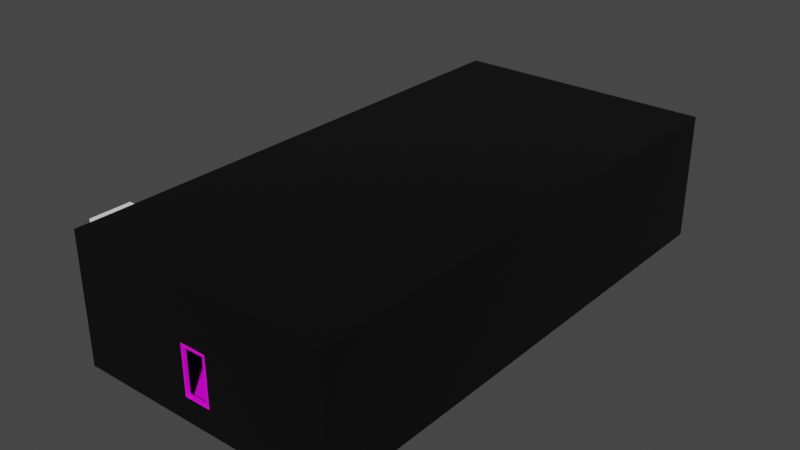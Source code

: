 # Source: C6L1.blend  (saved by Blender 3.5.10; exported with 4.5.12 LTS)
import bpy
from mathutils import Matrix  # noqa: F401  (used for matrix-valued properties, if any)

bpy.ops.wm.read_factory_settings(use_empty=True)
scene = bpy.context.scene
scene.name = 'Scene'

# ---- collections
col_collection = bpy.data.collections.new('Collection'); scene.collection.children.link(col_collection)
col_part1 = bpy.data.collections.new('Part1'); scene.collection.children.link(col_part1)

# ---- images (referenced by path relative to the original .blend; pixels are not part of the script)
import os
ASSET_DIR = os.environ.get("B2B_ASSET_DIR", "")  # directory of the original .blend (textures are referenced by path, not embedded)
HERE = os.path.dirname(os.path.abspath(__file__))  # packed textures are extracted next to this script under _unpacked/

def load_image(name, relpath, width, height, colorspace="sRGB"):
    """Load a texture the original file referenced (path relative to the .blend, or extracted next to this script)."""
    p = next((c for c in (os.path.join(HERE, relpath), os.path.join(ASSET_DIR, relpath)) if relpath and os.path.exists(c)), "")
    if p:
        img = bpy.data.images.load(p, check_existing=True)
        img.name = name
    else:  # same state as the original file: an image datablock whose file is absent (Cycles renders it pink)
        img = bpy.data.images.new(name, width, height)
        img.source = "FILE"
        img.filepath = "//" + (relpath or name)
    img.colorspace_settings.name = colorspace
    return img
img_whitebrick_png = load_image('whitebrick.png', 'whitebrick.png', 1024, 1024, 'sRGB')
img_asdf_png = load_image('ASDF.png', 'ASDF.png', 1024, 1024, 'sRGB')

# ---- materials (node trees are filled in below, after node groups)
mat_marble = bpy.data.materials.new('Marble')
mat_marble.use_transparent_shadow = False
mat_grid = bpy.data.materials.new('Grid')
mat_grid.use_transparent_shadow = False

# ---- material node trees
mat_marble.use_nodes = True; mat_marble.node_tree.nodes.clear()
_N = mat_marble.node_tree.nodes; _L = mat_marble.node_tree.links
n0 = _N.new('ShaderNodeOutputMaterial'); n0.name = 'Material Output'; n0.location = (306, 300)
n1 = _N.new('ShaderNodeBsdfPrincipled'); n1.name = 'Principled BSDF'; n1.location = (39, 308)
n1.distribution = 'GGX'
n1.subsurface_method = 'RANDOM_WALK_SKIN'
n1.inputs[3].default_value = 1.45
n1.inputs[27].default_value = (0.0, 0.0, 0.0, 1.0)
n1.inputs[28].default_value = 1.0
n2 = _N.new('ShaderNodeTexImage'); n2.name = 'Image Texture'; n2.location = (-283, 317)
n2.image = img_whitebrick_png
n2.interpolation = 'Closest'
_L.new(n1.outputs[0], n0.inputs[0])
_L.new(n2.outputs[0], n1.inputs[0])
n0.is_active_output = True
mat_grid.use_nodes = True; mat_grid.node_tree.nodes.clear()
_N = mat_grid.node_tree.nodes; _L = mat_grid.node_tree.links
n0 = _N.new('ShaderNodeOutputMaterial'); n0.name = 'Material Output'; n0.location = (306, 300)
n1 = _N.new('ShaderNodeBsdfPrincipled'); n1.name = 'Principled BSDF'; n1.location = (39, 308)
n1.distribution = 'GGX'
n1.subsurface_method = 'RANDOM_WALK_SKIN'
n1.inputs[3].default_value = 1.45
n1.inputs[27].default_value = (0.0, 0.0, 0.0, 1.0)
n1.inputs[28].default_value = 1.0
n2 = _N.new('ShaderNodeTexImage'); n2.name = 'Image Texture'; n2.location = (-1250, -41)
n2.image = img_asdf_png
n2.interpolation = 'Closest'
n3 = _N.new('ShaderNodeSeparateColor'); n3.name = 'Separate Color'; n3.location = (-926, 17)
n4 = _N.new('ShaderNodeVertexColor'); n4.name = 'Color Attribute'; n4.location = (-1215, 210)
n4.layer_name = 'Color'
n5 = _N.new('ShaderNodeSeparateColor'); n5.name = 'Separate Color.001'; n5.location = (-953, 238)
n6 = _N.new('ShaderNodeMath'); n6.name = 'Math'; n6.location = (-486, 185)
n6.operation = 'MULTIPLY'
_L.new(n1.outputs[0], n0.inputs[0])
_L.new(n2.outputs[0], n3.inputs[0])
_L.new(n4.outputs[0], n5.inputs[0])
_L.new(n5.outputs[0], n6.inputs[0])
_L.new(n3.outputs[0], n6.inputs[1])
_L.new(n6.outputs[0], n1.inputs[0])
n0.is_active_output = True

# ---- world
world_world = bpy.data.worlds.new('World'); scene.world = world_world
world_world.use_nodes = True; world_world.node_tree.nodes.clear()
_N = world_world.node_tree.nodes; _L = world_world.node_tree.links
n0 = _N.new('ShaderNodeOutputWorld'); n0.name = 'World Output'; n0.location = (300, 300)
n1 = _N.new('ShaderNodeBackground'); n1.name = 'Background'; n1.location = (10, 300)
n1.inputs[0].default_value = (0.05088, 0.05088, 0.05088, 1.0)
_L.new(n1.outputs[0], n0.inputs[0])
n0.is_active_output = True
world_world.color = (0.05088, 0.05088, 0.05088)
world_world.use_sun_shadow = False
world_world.sun_shadow_jitter_overblur = 0.0

# ---- meshes
me_plane_005 = bpy.data.meshes.new('Plane.005')
me_plane_005.from_pydata([(4.0, 0.0, 0.0), (4.0, 1.907e-06, 16.48), (-4.0, 0.0, 0.0), (-4.0, 1.907e-06, 16.48), (-4.0, 1.0, 16.48), (-4.0, 1.0, 0.0), (4.0, 1.0, 16.48), (4.0, 1.0, 0.0), (-5.0, 1.0, 17.48), (-5.0, 1.0, -1.0), (5.0, 1.0, 17.48), (5.0, 1.0, -1.0), (-5.0, 1.907e-06, 17.48), (-5.0, -2.384e-07, -1.0), (5.0, 1.907e-06, 17.48), (5.0, -2.384e-07, -1.0)], [], [(3, 4, 6, 1), (0, 7, 5, 2), (1, 6, 7, 0), (3, 2, 5, 4), (4, 5, 9, 8), (5, 7, 11, 9), (6, 4, 8, 10), (7, 6, 10, 11), (10, 8, 12, 14), (11, 10, 14, 15), (8, 9, 13, 12), (9, 11, 15, 13)])
_uv = me_plane_005.uv_layers.new(name='UVMap')
_uv.uv.foreach_set('vector', [0.25, 0.4583, 0.25, 0.5208, 0.75, 0.5208, 0.75, 0.4583, 0.75, 0.4583, 0.75, 0.5208, 0.25, 0.5208, 0.25, 0.4583, 0.4583, 1.015, 0.5208, 1.015, 0.5208, -0.01496, 0.4583, -0.01496, 0.4583, 1.015, 0.4583, -0.01496, 0.5208, -0.01496, 0.5208, 1.015, 0.25, 1.015, 0.25, -0.01496, 0.1875, -0.07746, 0.1875, 1.077, 0.25, -0.01496, 0.75, -0.01496, 0.8125, -0.07746, 0.1875, -0.07746, 0.75, 1.015, 0.25, 1.015, 0.1875, 1.077, 0.8125, 1.077, 0.75, -0.01496, 0.75, 1.015, 0.8125, 1.077, 0.8125, -0.07746, 0.8125, 0.5208, 0.1875, 0.5208, 0.1875, 0.4583, 0.8125, 0.4583, 0.5208, -0.07746, 0.5208, 1.077, 0.4583, 1.077, 0.4583, -0.07746, 0.5208, 1.077, 0.5208, -0.07746, 0.4583, -0.07746, 0.4583, 1.077, 0.1875, 0.5208, 0.8125, 0.5208, 0.8125, 0.4583, 0.1875, 0.4583])
me_plane_005.materials.append(mat_marble)
me_plane_005.update()
me_plane_002 = bpy.data.meshes.new('Plane.002')
me_plane_002.from_pydata([(50.0, 1.907e-06, 38.48), (-50.0, 1.907e-06, 38.48), (50.0, 1.907e-06, -10.0), (-50.0, 1.907e-06, -10.0), (50.0, 200.0, 38.48), (-50.0, 200.0, 38.48), (50.0, 200.0, -10.0), (-50.0, 200.0, -10.0), (-5.0, 1.907e-06, -1.0), (5.0, 1.907e-06, -1.0), (-5.0, 1.907e-06, 17.48), (5.0, 1.907e-06, 17.48), (50.0, 1.907e-06, -1.0), (50.0, 1.907e-06, 17.48), (-50.0, 1.907e-06, -1.0), (-50.0, 1.907e-06, 17.48), (-5.0, 1.907e-06, 38.48), (5.0, 1.907e-06, 38.48), (50.0, 1.907e-06, 38.48), (-50.0, 1.907e-06, 38.48), (-5.0, 1.907e-06, -10.0), (5.0, 1.907e-06, -10.0), (50.0, 1.907e-06, -10.0), (-50.0, 1.907e-06, -10.0), (-50.0, 64.0, -10.0), (-50.0, 64.0, 38.48), (-50.0, 1.907e-06, 38.48), (-50.0, 1.907e-06, -10.0), (-50.0, 64.0, -10.0), (-50.0, 64.0, 38.48), (-50.0, 1.907e-06, 30.48), (-50.0, 1.907e-06, 14.48), (-50.0, 32.0, -10.0), (-50.0, 16.0, -10.0), (-50.0, 32.0, 38.48), (-50.0, 16.0, 38.48), (-50.0, 64.0, 14.48), (-50.0, 64.0, 30.48), (-50.0, 16.0, 14.48), (-50.0, 16.0, 30.48), (-50.0, 32.0, 14.48), (-50.0, 32.0, 30.48)], [], [(2, 6, 7, 24, 3), (24, 7, 5, 25), (0, 4, 6, 2), (0, 1, 25, 5, 4), (6, 4, 5, 7), (11, 13, 12, 9), (8, 14, 15, 10), (15, 19, 16, 10), (11, 17, 18, 13), (10, 16, 17, 11), (8, 20, 23, 14), (12, 22, 21, 9), (8, 9, 21, 20), (41, 37, 29, 34), (30, 39, 35, 26), (39, 41, 34, 35), (27, 33, 38, 31), (31, 38, 39, 30), (33, 32, 40, 38), (32, 28, 36, 40), (40, 36, 37, 41)])
_uv = me_plane_002.uv_layers.new(name='UVMap')
_uv.uv.foreach_set('vector', [0.0, 0.0, 0.0, 0.0, 0.0, 0.0, 0.0, 0.0, 0.0, 0.0, 0.0, 0.0, 0.0, 0.0, 0.0, 0.0, 0.0, 0.0, 0.0, 0.0, 0.0, 0.0, 0.0, 0.0, 0.0, 0.0, 0.0, 0.0, 0.0, 0.0, 0.0, 0.0, 0.0, 0.0, 0.0, 0.0, 0.0, 0.0, 0.0, 0.0, 0.0, 0.0, 0.0, 0.0, 0.0, 0.0, 0.0, 0.0, 0.0, 0.0, 0.0, 0.0, 0.0, 0.0, 0.0, 0.0, 0.0, 0.0, 0.0, 0.0, 0.0, 0.0, 0.0, 0.0, 0.0, 0.0, 0.0, 0.0, 0.0, 0.0, 0.0, 0.0, 0.0, 0.0, 0.0, 0.0, 0.0, 0.0, 0.0, 0.0, 0.0, 0.0, 0.0, 0.0, 0.0, 0.0, 0.0, 0.0, 0.0, 0.0, 0.0, 0.0, 0.0, 0.0, 0.0, 0.0, 0.0, 0.0, 0.0, 0.0, 0.0, 0.0, 0.0, 0.0, 0.0, 0.0, 0.0, 0.0, 0.0, 0.0, 0.0, 0.0, 0.0, 0.0, 0.0, 0.0, 0.0, 0.0, 0.0, 0.0, 0.0, 0.0, 0.0, 0.0, 0.0, 0.0, 0.0, 0.0, 0.0, 0.0, 0.0, 0.0, 0.0, 0.0, 0.0, 0.0, 0.0, 0.0, 0.0, 0.0, 0.0, 0.0, 0.0, 0.0, 0.0, 0.0, 0.0, 0.0, 0.0, 0.0, 0.0, 0.0, 0.0, 0.0, 0.0, 0.0, 0.0, 0.0, 0.0, 0.0, 0.0, 0.0, 0.0, 0.0, 0.0, 0.0, 0.0, 0.0, 0.0, 0.0, 0.0, 0.0])
me_plane_002.materials.append(mat_grid)
me_plane_002.update()
me_plane_003 = bpy.data.meshes.new('Plane.003')
me_plane_003.from_pydata([(50.0, 1.907e-06, -3.5), (-50.0, 1.907e-06, -3.5), (50.0, 200.0, -3.5), (-50.0, 200.0, -3.5)], [], [(0, 2, 3, 1)])
_uv = me_plane_003.uv_layers.new(name='UVMap')
_uv.uv.foreach_set('vector', [50.5, -99.5, 50.5, 100.5, -49.5, 100.5, -49.5, -99.5])
me_plane_003.materials.append(mat_marble)
me_plane_003.update()
me_plane_001 = bpy.data.meshes.new('Plane.001')
me_plane_001.from_pydata([(4.0, -16.0, 24.0), (5.202, -17.51, -8.979), (3.302, 16.25, -8.0), (2.251, 16.0, 24.0), (6.275, -17.73, 16.37), (4.955, -16.23, 0.3008), (3.432, 7.881, -9.564), (2.453, -7.586, -8.848), (4.0, 8.0, 24.0), (4.0, -8.0, 24.0), (2.228, 16.0, 0.0), (2.14, 16.0, 16.0), (0.0, -8.0, 0.0), (0.0, -8.0, 16.0), (0.0, 8.0, 0.0), (0.0, 8.0, 16.0), (6.364, -24.0, 24.0), (0.0, 16.0, -17.98), (0.0, -16.0, -17.98), (0.0, 24.0, 24.0), (10.49, -24.0, 16.0), (10.49, -24.0, -1.907e-06), (10.49, -24.0, -8.0), (0.0, 24.0, -8.0), (0.0, 24.0, 0.0), (0.0, 24.0, 16.0), (0.0, 8.0, -17.98), (0.0, -8.0, -17.98), (8.615, -24.0, -17.98), (0.0, 24.0, -17.98), (2.251, 16.0, 20.0), (4.0, -16.0, 20.0), (2.855, -8.0, 20.0), (2.855, 8.0, 20.0), (0.0, 24.0, 20.0), (10.49, -24.0, 20.0)], [], [(31, 32, 9, 0), (7, 12, 5, 1), (32, 33, 8, 9), (6, 2, 10, 14), (5, 12, 13, 4), (7, 6, 14, 12), (14, 10, 11, 15), (30, 11, 25, 34), (2, 23, 24, 10), (7, 1, 18, 27), (22, 1, 5, 21), (31, 0, 16, 35), (11, 10, 24, 25), (23, 2, 17, 29), (5, 4, 20, 21), (6, 7, 27, 26), (30, 3, 8, 33), (1, 22, 28, 18), (2, 6, 26, 17), (11, 30, 33, 15), (4, 31, 35, 20), (3, 30, 34, 19), (13, 15, 33, 32), (4, 13, 32, 31)])
_uv = me_plane_001.uv_layers.new(name='UVMap')
_uv.uv.foreach_set('vector', [2.0, -2.551e-05, 4.0, -2.551e-05, 4.0, 1.0, 2.0, 1.0, 4.0, -7.0, 4.0, -5.0, 2.0, -5.0, 2.0, -7.0, 4.0, -2.551e-05, 8.0, -2.551e-05, 8.0, 1.0, 4.0, 1.0, 8.0, -7.0, 10.0, -7.0, 10.0, -5.0, 8.0, -5.0, 2.0, -5.0, 4.0, -5.0, 4.0, -1.0, 2.0, -1.0, 4.0, -7.0, 8.0, -7.0, 8.0, -5.0, 4.0, -5.0, 8.0, -5.0, 10.0, -5.0, 10.0, -1.0, 8.0, -1.0, 10.0, -2.551e-05, 10.0, -1.0, 12.0, -1.0, 12.0, -2.551e-05, 10.0, -7.0, 12.0, -7.0, 12.0, -5.0, 10.0, -5.0, 4.0, -7.0, 2.0, -7.0, 2.0, -9.0, 4.0, -9.0, 0.0, -7.0, 2.0, -7.0, 2.0, -5.0, 0.0, -5.0, 2.0, -2.551e-05, 2.0, 1.0, 0.0, 1.0, 0.0, -2.551e-05, 10.0, -1.0, 10.0, -5.0, 12.0, -5.0, 12.0, -1.0, 12.0, -7.0, 10.0, -7.0, 10.0, -9.0, 12.0, -9.0, 2.0, -5.0, 2.0, -1.0, 0.0, -1.0, 0.0, -5.0, 8.0, -7.0, 4.0, -7.0, 4.0, -9.0, 8.0, -9.0, 10.0, -2.551e-05, 10.0, 1.0, 8.0, 1.0, 8.0, -2.551e-05, 2.0, -7.0, 0.0, -7.0, 0.0, -9.0, 2.0, -9.0, 10.0, -7.0, 8.0, -7.0, 8.0, -9.0, 10.0, -9.0, 10.0, -1.0, 10.0, -2.551e-05, 8.0, -2.551e-05, 8.0, -1.0, 2.0, -1.0, 2.0, -2.551e-05, 0.0, -2.551e-05, 0.0, -1.0, 10.0, 1.0, 10.0, -2.551e-05, 12.0, -2.551e-05, 12.0, 1.0, 4.0, -1.0, 8.0, -1.0, 8.0, -2.551e-05, 4.0, -2.551e-05, 2.0, -1.0, 4.0, -1.0, 4.0, -2.551e-05, 2.0, -2.551e-05])
_ca = me_plane_001.color_attributes.new('Color', 'BYTE_COLOR', 'CORNER')
_ca.data.foreach_set('color', [0.1144, 0.0, 0.0, 1.0, 0.1144, 0.0, 0.0, 1.0, 0.0, 0.0, 0.0, 1.0, 0.0, 0.0, 0.0, 1.0, 0.1144, 0.0, 0.0, 1.0, 1.0, 0.0, 0.0, 1.0, 0.1144, 0.0, 0.0, 1.0, 0.1144, 0.0, 0.0, 1.0, 0.1144, 0.0, 0.0, 1.0, 0.1144, 0.0, 0.0, 1.0, 0.0, 0.0, 0.0, 1.0, 0.0, 0.0, 0.0, 1.0, 0.1144, 0.0, 0.0, 1.0, 0.1144, 0.0, 0.0, 1.0, 0.1144, 0.0, 0.0, 1.0, 1.0, 0.0, 0.0, 1.0, 0.1144, 0.0, 0.0, 1.0, 1.0, 0.0, 0.0, 1.0, 1.0, 0.0, 0.0, 1.0, 0.1144, 0.0, 0.0, 1.0, 0.1144, 0.0, 0.0, 1.0, 0.1144, 0.0, 0.0, 1.0, 1.0, 0.0, 0.0, 1.0, 1.0, 0.0, 0.0, 1.0, 1.0, 0.0, 0.0, 1.0, 0.1144, 0.0, 0.0, 1.0, 0.1144, 0.0, 0.0, 1.0, 1.0, 0.0, 0.0, 1.0, 0.1144, 0.0, 0.0, 1.0, 0.1144, 0.0, 0.0, 1.0, 0.0, 0.0, 0.0, 1.0, 0.0, 0.0, 0.0, 1.0, 0.1144, 0.0, 0.0, 1.0, 0.0, 0.0, 0.0, 1.0, 0.0, 0.0, 0.0, 1.0, 0.1144, 0.0, 0.0, 1.0, 0.1144, 0.0, 0.0, 1.0, 0.1144, 0.0, 0.0, 1.0, 0.0, 0.0, 0.0, 1.0, 0.0, 0.0, 0.0, 1.0, 0.0, 0.0, 0.0, 1.0, 0.1144, 0.0, 0.0, 1.0, 0.1144, 0.0, 0.0, 1.0, 0.0, 0.0, 0.0, 1.0, 0.1144, 0.0, 0.0, 1.0, 0.0, 0.0, 0.0, 1.0, 0.0, 0.0, 0.0, 1.0, 0.0, 0.0, 0.0, 1.0, 0.1144, 0.0, 0.0, 1.0, 0.1144, 0.0, 0.0, 1.0, 0.0, 0.0, 0.0, 1.0, 0.0, 0.0, 0.0, 1.0, 0.0, 0.0, 0.0, 1.0, 0.1144, 0.0, 0.0, 1.0, 0.0, 0.0, 0.0, 1.0, 0.0, 0.0, 0.0, 1.0, 0.1144, 0.0, 0.0, 1.0, 0.1144, 0.0, 0.0, 1.0, 0.0, 0.0, 0.0, 1.0, 0.0, 0.0, 0.0, 1.0, 0.1144, 0.0, 0.0, 1.0, 0.1144, 0.0, 0.0, 1.0, 0.0, 0.0, 0.0, 1.0, 0.0, 0.0, 0.0, 1.0, 0.1144, 0.0, 0.0, 1.0, 0.0, 0.0, 0.0, 1.0, 0.0, 0.0, 0.0, 1.0, 0.1144, 0.0, 0.0, 1.0, 0.1144, 0.0, 0.0, 1.0, 0.0, 0.0, 0.0, 1.0, 0.0, 0.0, 0.0, 1.0, 0.0, 0.0, 0.0, 1.0, 0.1144, 0.0, 0.0, 1.0, 0.1144, 0.0, 0.0, 1.0, 0.0, 0.0, 0.0, 1.0, 0.0, 0.0, 0.0, 1.0, 0.1144, 0.0, 0.0, 1.0, 0.1144, 0.0, 0.0, 1.0, 0.1144, 0.0, 0.0, 1.0, 1.0, 0.0, 0.0, 1.0, 0.1144, 0.0, 0.0, 1.0, 0.1144, 0.0, 0.0, 1.0, 0.0, 0.0, 0.0, 1.0, 0.0, 0.0, 0.0, 1.0, 0.0, 0.0, 0.0, 1.0, 0.1144, 0.0, 0.0, 1.0, 0.0, 0.0, 0.0, 1.0, 0.0, 0.0, 0.0, 1.0, 1.0, 0.0, 0.0, 1.0, 1.0, 0.0, 0.0, 1.0, 0.1144, 0.0, 0.0, 1.0, 0.1144, 0.0, 0.0, 1.0, 0.1144, 0.0, 0.0, 1.0, 1.0, 0.0, 0.0, 1.0, 0.1144, 0.0, 0.0, 1.0, 0.1144, 0.0, 0.0, 1.0])
me_plane_001.materials.append(mat_grid)
me_plane_001.use_paint_bone_selection = False
me_plane_001.use_paint_mask_vertex = True
me_plane_001.update()
me_plane_004 = bpy.data.meshes.new('Plane.004')
me_plane_004.from_pydata([(0.0, 0.0, 0.0), (0.0, 0.0, 16.0), (0.0, 16.0, 0.0), (0.0, 16.0, 16.0), (-16.0, 0.0, 0.0), (-16.0, 0.0, 16.0), (-16.0, 16.0, 16.0), (-16.0, 16.0, 0.0)], [], [(0, 2, 7, 4), (2, 3, 6, 7), (3, 1, 5, 6), (1, 0, 4, 5)])
_uv = me_plane_004.uv_layers.new(name='UVMap')
_uv.uv.foreach_set('vector', [4.018, -1.992, 4.018, 2.008, 0.01769, 2.008, 0.01769, -1.992, 4.018, -1.992, 4.018, 2.008, 0.01769, 2.008, 0.01769, -1.992, 4.018, 2.008, 4.018, -1.992, 0.01769, -1.992, 0.01769, 2.008, 4.018, 2.008, 4.018, -1.992, 0.01769, -1.992, 0.01769, 2.008])
_ca = me_plane_004.color_attributes.new('Color', 'FLOAT_COLOR', 'POINT')
_ca.data.foreach_set('color', [1.0, -2.371e-07, 2.794e-08, 1.0, 1.0, -2.371e-07, 2.794e-08, 1.0, 1.0, -2.371e-07, 2.794e-08, 1.0, 1.0, -2.371e-07, 2.794e-08, 1.0, 1.0, -2.371e-07, 2.794e-08, 1.0, 1.0, -2.371e-07, 2.794e-08, 1.0, 1.0, -2.371e-07, 2.794e-08, 1.0, 1.0, -2.371e-07, 2.794e-08, 1.0])
me_plane_004.materials.append(mat_grid)
me_plane_004.use_paint_bone_selection = False
me_plane_004.use_paint_mask_vertex = True
me_plane_004.update()
me_plane_006 = bpy.data.meshes.new('Plane.006')
me_plane_006.from_pydata([(10.12, -24.0, -17.98), (11.82, -24.0, 24.0), (0.0, 28.0, -17.98), (0.0, 28.0, 24.0), (11.82, -24.0, 3.011), (0.0, 28.0, 3.011), (8.0, 2.0, -17.98), (8.0, 2.0, 24.0), (5.067, 2.0, 3.011), (11.82, -24.0, 13.51), (0.0, 28.0, 13.51), (8.373, -11.0, -17.98), (11.59, -24.0, -7.484), (8.373, -11.0, 24.0), (0.0, 28.0, -7.484), (5.215, 18.96, -17.98), (5.215, 18.96, 24.0), (5.791, 18.96, 3.011), (6.906, -11.0, 3.011), (6.533, 2.0, 13.51), (6.533, 2.0, -7.484), (8.662, -11.0, -7.484), (8.662, -11.0, 13.51), (7.013, 18.96, 13.51), (7.013, 18.96, -7.484)], [], [(24, 15, 2, 14), (23, 17, 5, 10), (22, 18, 8, 19), (21, 11, 6, 20), (18, 21, 20, 8), (4, 12, 21, 18), (12, 0, 11, 21), (13, 22, 19, 7), (1, 9, 22, 13), (9, 4, 18, 22), (16, 23, 10, 3), (7, 19, 23, 16), (19, 8, 17, 23), (17, 24, 14, 5), (8, 20, 24, 17), (20, 6, 15, 24)])
_uv = me_plane_006.uv_layers.new(name='UVMap')
_uv.uv.foreach_set('vector', [3.2, -2.174, 3.2, -3.0, 3.2, -3.0, 3.2, -2.0, 3.2, -0.5217, 3.2, -1.348, 3.2, -1.0, 3.2, 0.0, 3.2, -2.25, 3.2, -2.5, 3.2, -2.0, 3.2, -1.5, 3.2, -2.75, 3.2, -3.0, 3.2, -3.0, 3.2, -2.5, 3.2, -2.5, 3.2, -2.75, 3.2, -2.5, 3.2, -2.0, 3.2, -3.0, 3.2, -3.0, 3.2, -2.75, 3.2, -2.5, 3.2, -3.0, 3.2, -3.0, 3.2, -3.0, 3.2, -2.75, 3.2, -2.0, 3.2, -2.25, 3.2, -1.5, 3.2, -1.0, 3.2, -3.0, 3.2, -3.0, 3.2, -2.25, 3.2, -2.0, 3.2, -3.0, 3.2, -3.0, 3.2, -2.5, 3.2, -2.25, 3.2, 0.3043, 3.2, -0.5217, 3.2, 0.0, 3.2, 1.0, 3.2, -1.0, 3.2, -1.5, 3.2, -0.5217, 3.2, 0.3043, 3.2, -1.5, 3.2, -2.0, 3.2, -1.348, 3.2, -0.5217, 3.2, -1.348, 3.2, -2.174, 3.2, -2.0, 3.2, -1.0, 3.2, -2.0, 3.2, -2.5, 3.2, -2.174, 3.2, -1.348, 3.2, -2.5, 3.2, -3.0, 3.2, -3.0, 3.2, -2.174])
_ca = me_plane_006.color_attributes.new('Color', 'FLOAT_COLOR', 'POINT')
_ca.data.foreach_set('color', [0.0, 0.0, 0.0, 1.0, 0.0, 0.0, 0.0, 1.0, 0.0, 0.0, 0.0, 1.0, 0.0, 0.0, 0.0, 1.0, 0.0, 0.0, 0.0, 1.0, 0.0, 0.0, 0.0, 1.0, 0.0, 0.0, 0.0, 1.0, 0.0, 0.0, 0.0, 1.0, 0.0, 0.0, 0.0, 1.0, 0.0, 0.0, 0.0, 1.0, 0.0, 0.0, 0.0, 1.0, 0.0, 0.0, 0.0, 1.0, 0.0, 0.0, 0.0, 1.0, 0.0, 0.0, 0.0, 1.0, 0.0, 0.0, 0.0, 1.0, 0.0, 0.0, 0.0, 1.0, 0.0, 0.0, 0.0, 1.0, 0.0, 0.0, 0.0, 1.0, 0.0, 0.0, 0.0, 1.0, 0.0, 0.0, 0.0, 1.0, 0.0, 0.0, 0.0, 1.0, 0.0, 0.0, 0.0, 1.0, 0.0, 0.0, 0.0, 1.0, 0.0, 0.0, 0.0, 1.0, 0.0, 0.0, 0.0, 1.0])
me_plane_006.materials.append(mat_grid)
me_plane_006.use_paint_bone_selection = False
me_plane_006.use_paint_mask_vertex = True
me_plane_006.update()

# ---- objects
ob_room1 = bpy.data.objects.new('Room1', me_plane_005)
ob_room1_bg = bpy.data.objects.new('Room1_Bg', me_plane_002)
ob_room1_killplane = bpy.data.objects.new('Room1_KillPlane', me_plane_003)
ob_room1_bg_popout = bpy.data.objects.new('Room1_Bg_popout', me_plane_001)
ob_room1_exit = bpy.data.objects.new('Room1_Exit', me_plane_004)
ob_room1_exitcover = bpy.data.objects.new('Room1_ExitCover', me_plane_006)

# ---- transforms, parenting, visibility, modifiers, constraints
ob_room1.location = (0.0, 0.0, 0.0)
ob_room1_bg.location = (0.0, 0.0, 0.0)
ob_room1_killplane.location = (0.0, 0.0, 0.0)
ob_room1_bg_popout.location = (-50.0, 24.0, 14.48)
ob_room1_exit.location = (-50.0, 16.0, 14.48)
ob_room1_exitcover.location = (-50.0, 24.0, 14.48)

# ---- collection membership
col_part1.objects.link(ob_room1)
col_part1.objects.link(ob_room1_bg)
col_part1.objects.link(ob_room1_killplane)
col_part1.objects.link(ob_room1_bg_popout)
col_part1.objects.link(ob_room1_exit)
col_part1.objects.link(ob_room1_exitcover)

# ---- scene / render settings (as saved in the file)
scene.frame_start = 1; scene.frame_end = 250; scene.frame_set(204)
scene.render.engine = 'BLENDER_EEVEE_NEXT'
scene.cycles.sampling_pattern = 'TABULATED_SOBOL'
scene.cycles.use_light_tree = False
scene.view_settings.view_transform = 'Filmic'
bpy.context.view_layer.update()

# ---- added for rendering (the .blend has no active camera and no usable light): camera, sun
cam_auto = bpy.data.cameras.new('AutoCamera')
cam_auto.lens = 50.0
cam_auto.sensor_width = 36.0
cam_auto.clip_end = 3835.87
ob_auto_camera = bpy.data.objects.new('AutoCamera', cam_auto)
scene.collection.objects.link(ob_auto_camera)
ob_auto_camera.location = (210.569, -162.283, 189.094)
ob_auto_camera.rotation_euler = (1.09748, -7.21219e-08, 0.694738)
scene.camera = ob_auto_camera
light_auto_sun = bpy.data.lights.new('AutoSun', 'SUN')
light_auto_sun.energy = 3.0
light_auto_sun.angle = 0.0523599
ob_auto_sun = bpy.data.objects.new('AutoSun', light_auto_sun)
scene.collection.objects.link(ob_auto_sun)
ob_auto_sun.rotation_euler = (0.872665, 0.174533, 0.523599)
bpy.context.view_layer.update()
